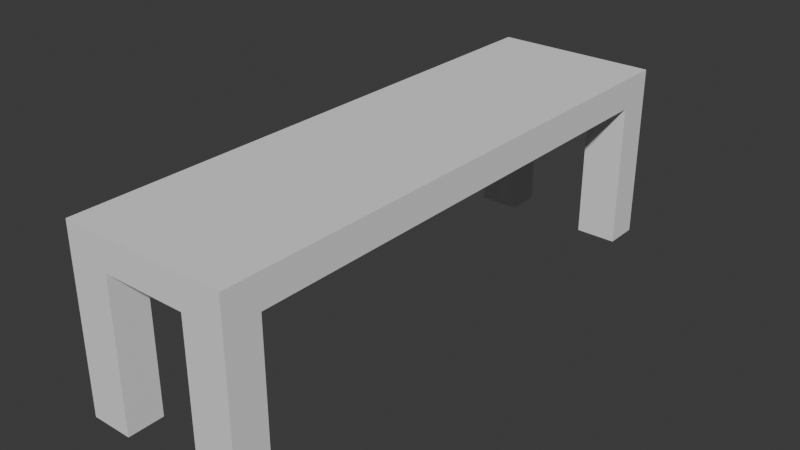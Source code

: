 # Source: table_bench.blend  (saved by Blender 5.0.119; exported with 4.5.12 LTS)
import bpy
from mathutils import Matrix  # noqa: F401  (used for matrix-valued properties, if any)

bpy.ops.wm.read_factory_settings(use_empty=True)
scene = bpy.context.scene
scene.name = 'Scene'

# ---- collections
col_collection = bpy.data.collections.new('Collection'); scene.collection.children.link(col_collection)

# ---- world
world_world = bpy.data.worlds.new('World'); scene.world = world_world
world_world.use_nodes = True; world_world.node_tree.nodes.clear()
_N = world_world.node_tree.nodes; _L = world_world.node_tree.links
n0 = _N.new('ShaderNodeOutputWorld'); n0.name = 'World Output'; n0.location = (200, 100)
n1 = _N.new('ShaderNodeBackground'); n1.name = 'Background'; n1.location = (-200, 100)
n1.inputs[0].default_value = (0.05088, 0.05088, 0.05088, 1.0)
_L.new(n1.outputs[0], n0.inputs[0])
n0.is_active_output = True
world_world.color = (0.05088, 0.05088, 0.05088)
world_world.sun_shadow_jitter_overblur = 0.0

# ---- meshes
me_cube_007 = bpy.data.meshes.new('Cube.007')
me_cube_007.from_pydata([(-0.2276, -0.774, -0.04304), (-0.2276, -0.774, 0.04304), (-0.2276, 0.774, -0.04304), (-0.2276, 0.774, 0.04304), (0.2276, -0.774, -0.04304), (0.2276, -0.774, 0.04304), (0.2276, 0.774, -0.04304), (0.2276, 0.774, 0.04304), (-0.1138, 0.774, -0.04304), (-0.1138, -0.774, 0.04304), (-0.1138, 0.774, 0.04304), (-0.1138, -0.774, -0.04304), (0.1138, 0.774, 0.04304), (0.1138, -0.774, -0.04304), (0.1138, 0.774, -0.04304), (0.1138, -0.774, 0.04304), (-0.2276, 0.6777, 0.04304), (0.2276, 0.6777, -0.04304), (-0.2276, 0.6777, -0.04304), (0.2276, 0.6777, 0.04304), (-0.1138, 0.6777, 0.04304), (-0.1138, 0.6777, -0.04304), (0.1138, 0.6777, -0.04304), (0.1138, 0.6777, 0.04304), (-0.2276, -0.6772, -0.04304), (0.2276, -0.6772, 0.04304), (-0.2276, -0.6772, 0.04304), (0.2276, -0.6772, -0.04304), (-0.1138, -0.6772, -0.04304), (-0.1138, -0.6772, 0.04304), (0.1138, -0.6772, 0.04304), (0.1138, -0.6772, -0.04304), (-0.2276, -0.6772, -0.4475), (-0.2276, -0.774, -0.4475), (-0.1138, 0.774, -0.4475), (-0.2276, 0.774, -0.4475), (0.2276, 0.6777, -0.4475), (0.2276, 0.774, -0.4475), (0.1138, -0.774, -0.4475), (0.2276, -0.774, -0.4475), (-0.1138, -0.774, -0.4475), (-0.1138, -0.6772, -0.4475), (0.1138, 0.774, -0.4475), (0.1138, -0.6772, -0.4475), (-0.2276, 0.6777, -0.4475), (-0.1138, 0.6777, -0.4475), (0.1138, 0.6777, -0.4475), (0.2276, -0.6772, -0.4475)], [], [(18, 16, 3, 2), (14, 12, 7, 6), (27, 25, 5, 4), (11, 9, 1, 0), (4, 13, 38, 39), (29, 26, 1, 9), (31, 13, 11, 28), (15, 9, 11, 13), (10, 12, 14, 8), (22, 31, 28, 21), (20, 29, 30, 23), (19, 25, 27, 17), (27, 31, 22, 17), (26, 29, 20, 16), (21, 28, 24, 18), (12, 10, 20, 23), (26, 16, 18, 24), (23, 30, 25, 19), (2, 3, 10, 8), (8, 21, 45, 34), (4, 5, 15, 13), (25, 30, 15, 5), (7, 12, 23, 19), (11, 0, 33, 40), (8, 14, 22, 21), (6, 7, 19, 17), (28, 11, 40, 41), (10, 3, 16, 20), (0, 1, 26, 24), (43, 47, 39, 38), (32, 41, 40, 33), (35, 34, 45, 44), (42, 37, 36, 46), (17, 22, 46, 36), (22, 14, 42, 46), (31, 27, 47, 43), (2, 8, 34, 35), (18, 2, 35, 44), (27, 4, 39, 47), (24, 28, 41, 32), (14, 6, 37, 42), (6, 17, 36, 37), (21, 18, 44, 45), (0, 24, 32, 33), (13, 31, 43, 38), (29, 9, 15, 30)])
_uv = me_cube_007.uv_layers.new(name='UVMap')
_uv.uv.foreach_set('vector', [0.7542, 0.03418, 0.7542, 0.0001553, 0.7923, 0.0001553, 0.7923, 0.03418, 0.1351, 0.84, 0.1351, 0.8059, 0.1801, 0.8059, 0.1801, 0.84, 0.2186, 0.8536, 0.2186, 0.8877, 0.1804, 0.8877, 0.1804, 0.8536, 0.04514, 0.16, 0.04514, 0.1941, 0.0001553, 0.1941, 0.0001553, 0.16, 0.1801, 0.16, 0.1351, 0.16, 0.1351, 0.0001554, 0.1801, 0.0001554, 0.04514, 0.2323, 0.0001553, 0.2323, 0.0001553, 0.1941, 0.04514, 0.1941, 0.2186, 0.4889, 0.1804, 0.4889, 0.1804, 0.3989, 0.2186, 0.3989, 0.1351, 0.1941, 0.04514, 0.1941, 0.04514, 0.16, 0.1351, 0.16, 0.04514, 0.8059, 0.1351, 0.8059, 0.1351, 0.84, 0.04514, 0.84, 0.8376, 0.6956, 0.8376, 0.16, 0.9275, 0.16, 0.9275, 0.6956, 0.04514, 0.7679, 0.04514, 0.2323, 0.1351, 0.2323, 0.1351, 0.7679, 0.7542, 0.8877, 0.2186, 0.8877, 0.2186, 0.8536, 0.7542, 0.8536, 0.7926, 0.16, 0.8376, 0.16, 0.8376, 0.6956, 0.7926, 0.6956, 0.0001553, 0.2323, 0.04514, 0.2323, 0.04514, 0.7679, 0.0001553, 0.7679, 0.9275, 0.6956, 0.9275, 0.16, 0.9725, 0.16, 0.9725, 0.6956, 0.1351, 0.8059, 0.04514, 0.8059, 0.04514, 0.7679, 0.1351, 0.7679, 0.2186, 0.0001553, 0.7542, 0.0001553, 0.7542, 0.03418, 0.2186, 0.03418, 0.1351, 0.7679, 0.1351, 0.2323, 0.1801, 0.2323, 0.1801, 0.7679, 0.0001553, 0.84, 0.0001554, 0.8059, 0.04514, 0.8059, 0.04514, 0.84, 0.7923, 0.3989, 0.7542, 0.3989, 0.7542, 0.239, 0.7923, 0.239, 0.1801, 0.16, 0.1801, 0.1941, 0.1351, 0.1941, 0.1351, 0.16, 0.1801, 0.2323, 0.1351, 0.2323, 0.1351, 0.1941, 0.1801, 0.1941, 0.1801, 0.8059, 0.1351, 0.8059, 0.1351, 0.7679, 0.1801, 0.7679, 0.04514, 0.16, 0.0001553, 0.16, 0.0001553, 0.0001553, 0.04514, 0.0001554, 0.7923, 0.3989, 0.7923, 0.4889, 0.7542, 0.4889, 0.7542, 0.3989, 0.7923, 0.8536, 0.7923, 0.8877, 0.7542, 0.8877, 0.7542, 0.8536, 0.2186, 0.3989, 0.1804, 0.3989, 0.1804, 0.239, 0.2186, 0.239, 0.04514, 0.8059, 0.0001554, 0.8059, 0.0001553, 0.7679, 0.04514, 0.7679, 0.1804, 0.03418, 0.1804, 0.0001553, 0.2186, 0.0001553, 0.2186, 0.03418, 0.2186, 0.6488, 0.2186, 0.6937, 0.1804, 0.6937, 0.1804, 0.6488, 0.2186, 0.1941, 0.2186, 0.239, 0.1804, 0.239, 0.1804, 0.1941, 0.7923, 0.1941, 0.7923, 0.239, 0.7542, 0.239, 0.7542, 0.1941, 0.7923, 0.6488, 0.7923, 0.6937, 0.7542, 0.6937, 0.7542, 0.6488, 0.7926, 0.6956, 0.8376, 0.6956, 0.8376, 0.8555, 0.7926, 0.8555, 0.7542, 0.4889, 0.7923, 0.4889, 0.7923, 0.6488, 0.7542, 0.6488, 0.8376, 0.16, 0.7926, 0.16, 0.7926, 0.0001554, 0.8376, 0.0001553, 0.0001553, 0.84, 0.04514, 0.84, 0.04514, 0.9998, 0.0001553, 0.9998, 0.7542, 0.03418, 0.7923, 0.03418, 0.7923, 0.1941, 0.7542, 0.1941, 0.2186, 0.8536, 0.1804, 0.8536, 0.1804, 0.6937, 0.2186, 0.6937, 0.9725, 0.16, 0.9275, 0.16, 0.9275, 0.0001554, 0.9725, 0.0001554, 0.1351, 0.84, 0.1801, 0.84, 0.1801, 0.9998, 0.1351, 0.9998, 0.7923, 0.8536, 0.7542, 0.8536, 0.7542, 0.6937, 0.7923, 0.6937, 0.9275, 0.6956, 0.9725, 0.6956, 0.9725, 0.8555, 0.9275, 0.8555, 0.1804, 0.03418, 0.2186, 0.03418, 0.2186, 0.1941, 0.1804, 0.1941, 0.1804, 0.4889, 0.2186, 0.4889, 0.2186, 0.6488, 0.1804, 0.6488, 0.04514, 0.2323, 0.04514, 0.1941, 0.1351, 0.1941, 0.1351, 0.2323])
me_cube_007.update()

# ---- objects
ob_cube_002 = bpy.data.objects.new('Cube.002', me_cube_007)

# ---- transforms, parenting, visibility, modifiers, constraints
ob_cube_002.location = (-0.6917, 0.0, 0.7148)

# ---- collection membership
col_collection.objects.link(ob_cube_002)

# ---- scene / render settings (as saved in the file)
scene.frame_start = 1; scene.frame_end = 250; scene.frame_set(1)
scene.render.engine = 'BLENDER_EEVEE_NEXT'
scene.render.bake_bias = 0.0
scene.render.bake_samples = 0
scene.cycles.sampling_pattern = 'TABULATED_SOBOL'
scene.eevee.use_volume_custom_range = False
bpy.context.view_layer.update()

# ---- added for rendering (the .blend has no active camera and no usable light): camera, sun
cam_auto = bpy.data.cameras.new('AutoCamera')
cam_auto.lens = 50.0
cam_auto.sensor_width = 36.0
cam_auto.clip_end = 1000.0
ob_auto_camera = bpy.data.objects.new('AutoCamera', cam_auto)
scene.collection.objects.link(ob_auto_camera)
ob_auto_camera.location = (0.868643, -1.87242, 1.76082)
ob_auto_camera.rotation_euler = (1.09748, -7.21219e-08, 0.694738)
scene.camera = ob_auto_camera
light_auto_sun = bpy.data.lights.new('AutoSun', 'SUN')
light_auto_sun.energy = 3.0
light_auto_sun.angle = 0.0523599
ob_auto_sun = bpy.data.objects.new('AutoSun', light_auto_sun)
scene.collection.objects.link(ob_auto_sun)
ob_auto_sun.rotation_euler = (0.872665, 0.174533, 0.523599)
bpy.context.view_layer.update()
